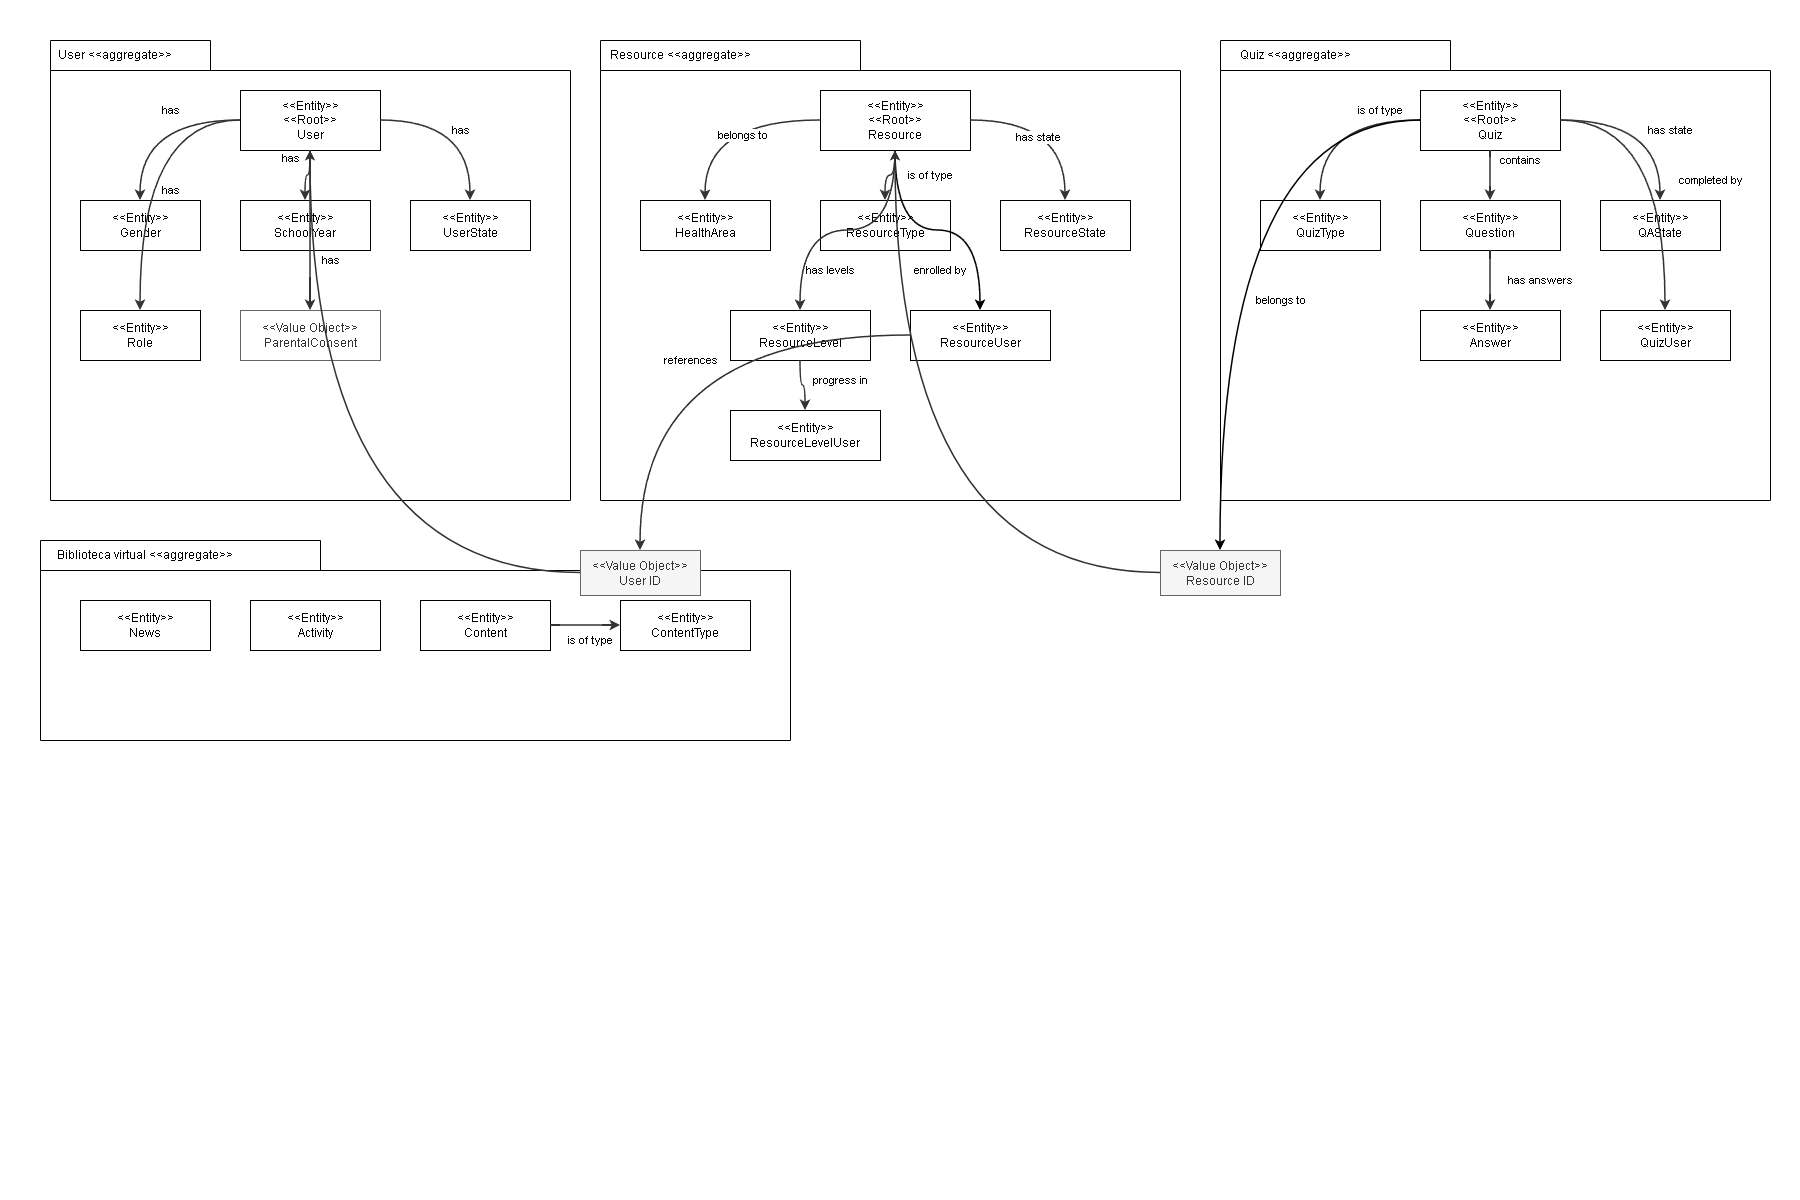

The diagram above was exported from draw.io. Its source (the exported page's mxGraphModel, read from the mxfile embedded in the PNG):
<mxGraphModel dx="774" dy="629" grid="1" gridSize="10" guides="1" tooltips="1" connect="1" arrows="1" fold="1" page="1" pageScale="1" pageWidth="1800" pageHeight="1200" math="0" shadow="0">
  <root>
    <mxCell id="0" />
    <mxCell id="1" parent="0" />
    <mxCell id="agg_user" parent="1" style="shape=folder;fontStyle=1;tabWidth=160;tabHeight=30;tabPosition=left;html=1;whiteSpace=wrap;verticalAlign=top;align=left;spacingLeft=10;spacingTop=5;fillColor=none;fontColor=light-dark(#FFFFFF,#000000);strokeColor=default;" value="" vertex="1">
      <mxGeometry height="460" width="520" x="50" y="40" as="geometry" />
    </mxCell>
    <mxCell id="u_root" parent="agg_user" style="rounded=0;whiteSpace=wrap;html=1;align=center;verticalAlign=middle;" value="&amp;lt;&amp;lt;Entity&amp;gt;&amp;gt;&lt;br&gt;&amp;lt;&amp;lt;Root&amp;gt;&amp;gt;&lt;br&gt;User" vertex="1">
      <mxGeometry height="60" width="140" x="190" y="50" as="geometry" />
    </mxCell>
    <mxCell id="u_gender" parent="agg_user" style="rounded=0;whiteSpace=wrap;html=1;fillColor=default;fontColor=#000000;strokeColor=default;align=center;verticalAlign=middle;" value="&amp;lt;&amp;lt;Entity&amp;gt;&amp;gt;&lt;br&gt;Gender" vertex="1">
      <mxGeometry height="50" width="120" x="30" y="160" as="geometry" />
    </mxCell>
    <mxCell id="u_school" parent="agg_user" style="rounded=0;whiteSpace=wrap;html=1;fillColor=default;fontColor=#000000;strokeColor=default;align=center;verticalAlign=middle;" value="&amp;lt;&amp;lt;Entity&amp;gt;&amp;gt;&lt;br&gt;SchoolYear" vertex="1">
      <mxGeometry height="50" width="130" x="190" y="160" as="geometry" />
    </mxCell>
    <mxCell id="u_state" parent="agg_user" style="rounded=0;whiteSpace=wrap;html=1;fillColor=default;fontColor=#000000;strokeColor=default;align=center;verticalAlign=middle;" value="&amp;lt;&amp;lt;Entity&amp;gt;&amp;gt;&lt;br&gt;UserState" vertex="1">
      <mxGeometry height="50" width="120" x="360" y="160" as="geometry" />
    </mxCell>
    <mxCell id="u_role" parent="agg_user" style="rounded=0;whiteSpace=wrap;html=1;fillColor=default;fontColor=#000000;strokeColor=default;align=center;verticalAlign=middle;" value="&amp;lt;&amp;lt;Entity&amp;gt;&amp;gt;&lt;br&gt;Role" vertex="1">
      <mxGeometry height="50" width="120" x="30" y="270" as="geometry" />
    </mxCell>
    <mxCell id="u_consent" parent="agg_user" style="rounded=0;whiteSpace=wrap;html=1;fillColor=default;fontColor=#333333;strokeColor=#666666;align=center;verticalAlign=middle;" value="&amp;lt;&amp;lt;Value Object&amp;gt;&amp;gt;&lt;br&gt;ParentalConsent" vertex="1">
      <mxGeometry height="50" width="140" x="190" y="270" as="geometry" />
    </mxCell>
    <mxCell id="agg_resource" parent="1" style="shape=folder;fontStyle=1;tabWidth=260;tabHeight=30;tabPosition=left;html=1;whiteSpace=wrap;fillColor=none;strokeColor=default;verticalAlign=top;align=left;spacingLeft=10;spacingTop=5;" value="" vertex="1">
      <mxGeometry height="460" width="580" x="600" y="40" as="geometry" />
    </mxCell>
    <mxCell id="r_root" parent="agg_resource" style="rounded=0;whiteSpace=wrap;html=1;align=center;verticalAlign=middle;" value="&amp;lt;&amp;lt;Entity&amp;gt;&amp;gt;&lt;br&gt;&amp;lt;&amp;lt;Root&amp;gt;&amp;gt;&lt;br&gt;Resource" vertex="1">
      <mxGeometry height="60" width="150" x="220" y="50" as="geometry" />
    </mxCell>
    <mxCell id="r_health" parent="agg_resource" style="rounded=0;whiteSpace=wrap;html=1;align=center;verticalAlign=middle;fillColor=default;" value="&amp;lt;&amp;lt;Entity&amp;gt;&amp;gt;&lt;br&gt;HealthArea" vertex="1">
      <mxGeometry height="50" width="130" x="40" y="160" as="geometry" />
    </mxCell>
    <mxCell id="r_type" parent="agg_resource" style="rounded=0;whiteSpace=wrap;html=1;fillColor=default;fontColor=#000000;strokeColor=default;align=center;verticalAlign=middle;" value="&amp;lt;&amp;lt;Entity&amp;gt;&amp;gt;&lt;br&gt;ResourceType" vertex="1">
      <mxGeometry height="50" width="130" x="220" y="160" as="geometry" />
    </mxCell>
    <mxCell id="r_state" parent="agg_resource" style="rounded=0;whiteSpace=wrap;html=1;fillColor=default;fontColor=#000000;strokeColor=default;align=center;verticalAlign=middle;" value="&amp;lt;&amp;lt;Entity&amp;gt;&amp;gt;&lt;br&gt;ResourceState" vertex="1">
      <mxGeometry height="50" width="130" x="400" y="160" as="geometry" />
    </mxCell>
    <mxCell id="r_level" parent="agg_resource" style="rounded=0;whiteSpace=wrap;html=1;fillColor=default;fontColor=#000000;strokeColor=default;align=center;verticalAlign=middle;" value="&amp;lt;&amp;lt;Entity&amp;gt;&amp;gt;&lt;br&gt;ResourceLevel" vertex="1">
      <mxGeometry height="50" width="140" x="130" y="270" as="geometry" />
    </mxCell>
    <mxCell id="r_user" parent="agg_resource" style="rounded=0;whiteSpace=wrap;html=1;fillColor=default;fontColor=#000000;strokeColor=default;align=center;verticalAlign=middle;" value="&amp;lt;&amp;lt;Entity&amp;gt;&amp;gt;&lt;br&gt;ResourceUser" vertex="1">
      <mxGeometry height="50" width="140" x="310" y="270" as="geometry" />
    </mxCell>
    <mxCell id="r_lvl_user" parent="agg_resource" style="rounded=0;whiteSpace=wrap;html=1;fillColor=default;fontColor=#000000;strokeColor=default;align=center;verticalAlign=middle;" value="&amp;lt;&amp;lt;Entity&amp;gt;&amp;gt;&lt;br&gt;ResourceLevelUser" vertex="1">
      <mxGeometry height="50" width="150" x="130" y="370" as="geometry" />
    </mxCell>
    <mxCell id="agg_quiz" parent="1" style="shape=folder;fontStyle=1;tabWidth=230;tabHeight=30;tabPosition=left;html=1;whiteSpace=wrap;fillColor=none;strokeColor=default;verticalAlign=top;align=left;spacingLeft=10;spacingTop=5;" value="" vertex="1">
      <mxGeometry height="460" width="550" x="1220" y="40" as="geometry" />
    </mxCell>
    <mxCell id="q_root" parent="agg_quiz" style="rounded=0;whiteSpace=wrap;html=1;align=center;verticalAlign=middle;" value="&amp;lt;&amp;lt;Entity&amp;gt;&amp;gt;&lt;br&gt;&amp;lt;&amp;lt;Root&amp;gt;&amp;gt;&lt;br&gt;Quiz" vertex="1">
      <mxGeometry height="60" width="140" x="200" y="50" as="geometry" />
    </mxCell>
    <mxCell id="q_type" parent="agg_quiz" style="rounded=0;whiteSpace=wrap;html=1;fillColor=default;fontColor=#000000;strokeColor=default;align=center;verticalAlign=middle;" value="&amp;lt;&amp;lt;Entity&amp;gt;&amp;gt;&lt;br&gt;QuizType" vertex="1">
      <mxGeometry height="50" width="120" x="40" y="160" as="geometry" />
    </mxCell>
    <mxCell id="q_state" parent="agg_quiz" style="rounded=0;whiteSpace=wrap;html=1;fillColor=default;fontColor=#000000;strokeColor=default;align=center;verticalAlign=middle;" value="&amp;lt;&amp;lt;Entity&amp;gt;&amp;gt;&lt;br&gt;QAState" vertex="1">
      <mxGeometry height="50" width="120" x="380" y="160" as="geometry" />
    </mxCell>
    <mxCell id="q_question" parent="agg_quiz" style="rounded=0;whiteSpace=wrap;html=1;fillColor=default;fontColor=#000000;strokeColor=default;align=center;verticalAlign=middle;" value="&amp;lt;&amp;lt;Entity&amp;gt;&amp;gt;&lt;br&gt;Question" vertex="1">
      <mxGeometry height="50" width="140" x="200" y="160" as="geometry" />
    </mxCell>
    <mxCell id="q_answer" parent="agg_quiz" style="rounded=0;whiteSpace=wrap;html=1;fillColor=default;fontColor=#000000;strokeColor=default;align=center;verticalAlign=middle;" value="&amp;lt;&amp;lt;Entity&amp;gt;&amp;gt;&lt;br&gt;Answer" vertex="1">
      <mxGeometry height="50" width="140" x="200" y="270" as="geometry" />
    </mxCell>
    <mxCell id="q_user" parent="agg_quiz" style="rounded=0;whiteSpace=wrap;html=1;fillColor=default;fontColor=#000000;strokeColor=default;align=center;verticalAlign=middle;" value="&amp;lt;&amp;lt;Entity&amp;gt;&amp;gt;&lt;br&gt;QuizUser" vertex="1">
      <mxGeometry height="50" width="130" x="380" y="270" as="geometry" />
    </mxCell>
    <mxCell id="agg_content" parent="1" style="shape=folder;fontStyle=1;tabWidth=280;tabHeight=30;tabPosition=left;html=1;whiteSpace=wrap;fillColor=none;strokeColor=default;verticalAlign=top;align=left;spacingLeft=10;spacingTop=5;" value="" vertex="1">
      <mxGeometry height="200" width="750" x="40" y="540" as="geometry" />
    </mxCell>
    <mxCell id="c_news" parent="agg_content" style="rounded=0;whiteSpace=wrap;html=1;fillColor=none;fontColor=#000000;strokeColor=default;align=center;verticalAlign=middle;" value="&amp;lt;&amp;lt;Entity&amp;gt;&amp;gt;&lt;br&gt;News" vertex="1">
      <mxGeometry height="50" width="130" x="40" y="60" as="geometry" />
    </mxCell>
    <mxCell id="c_activity" parent="agg_content" style="rounded=0;whiteSpace=wrap;html=1;fillColor=none;fontColor=#000000;strokeColor=default;align=center;verticalAlign=middle;" value="&amp;lt;&amp;lt;Entity&amp;gt;&amp;gt;&lt;br&gt;Activity" vertex="1">
      <mxGeometry height="50" width="130" x="210" y="60" as="geometry" />
    </mxCell>
    <mxCell id="c_content" parent="agg_content" style="rounded=0;whiteSpace=wrap;html=1;fillColor=none;fontColor=#000000;strokeColor=default;align=center;verticalAlign=middle;" value="&amp;lt;&amp;lt;Entity&amp;gt;&amp;gt;&lt;br&gt;Content" vertex="1">
      <mxGeometry height="50" width="130" x="380" y="60" as="geometry" />
    </mxCell>
    <mxCell id="c_type" parent="agg_content" style="rounded=0;whiteSpace=wrap;html=1;fillColor=none;fontColor=#000000;strokeColor=default;align=center;verticalAlign=middle;" value="&amp;lt;&amp;lt;Entity&amp;gt;&amp;gt;&lt;br&gt;ContentType" vertex="1">
      <mxGeometry height="50" width="130" x="580" y="60" as="geometry" />
    </mxCell>
    <mxCell id="2vyJC88wGN8R2tS5ndep-10" parent="agg_content" style="text;html=1;whiteSpace=wrap;strokeColor=none;fillColor=none;align=center;verticalAlign=middle;rounded=0;" value="Biblioteca virtual &amp;lt;&amp;lt;aggregate&amp;gt;&amp;gt;" vertex="1">
      <mxGeometry height="30" width="180" x="15" as="geometry" />
    </mxCell>
    <mxCell id="vo_user_id1" parent="1" style="rounded=0;whiteSpace=wrap;html=1;fillColor=#f5f5f5;fontColor=#333333;strokeColor=#666666;align=center;verticalAlign=middle;" value="&amp;lt;&amp;lt;Value Object&amp;gt;&amp;gt;&lt;br&gt;User ID" vertex="1">
      <mxGeometry height="45" width="120" x="580" y="550" as="geometry" />
    </mxCell>
    <mxCell id="vo_res_id1" parent="1" style="rounded=0;whiteSpace=wrap;html=1;fillColor=#f5f5f5;fontColor=#333333;strokeColor=#666666;align=center;verticalAlign=middle;" value="&amp;lt;&amp;lt;Value Object&amp;gt;&amp;gt;&lt;br&gt;Resource ID" vertex="1">
      <mxGeometry height="45" width="120" x="1160" y="550" as="geometry" />
    </mxCell>
    <mxCell id="e_u1" edge="1" parent="1" source="u_root" style="edgeStyle=orthogonalEdgeStyle;rounded=0;orthogonalLoop=1;jettySize=auto;html=1;strokeColor=#333333;strokeWidth=1.5;dashed=0;curved=1;curveGeometry=1;" target="u_gender" value="has">
      <mxGeometry relative="1" x="-0.1467" y="-23" as="geometry">
        <mxPoint x="2" y="-1" as="offset" />
      </mxGeometry>
    </mxCell>
    <mxCell id="e_u2" edge="1" parent="1" source="u_root" style="edgeStyle=orthogonalEdgeStyle;rounded=0;orthogonalLoop=1;jettySize=auto;html=1;strokeColor=#333333;strokeWidth=1.5;dashed=0;curved=1;curveGeometry=1;" target="u_school" value="has">
      <mxGeometry relative="1" x="-0.6364" y="-20" as="geometry">
        <mxPoint as="offset" />
      </mxGeometry>
    </mxCell>
    <mxCell id="e_u3" edge="1" parent="1" source="u_root" style="edgeStyle=orthogonalEdgeStyle;rounded=0;orthogonalLoop=1;jettySize=auto;html=1;strokeColor=#333333;strokeWidth=1.5;dashed=0;curved=1;curveGeometry=1;" target="u_state" value="has">
      <mxGeometry relative="1" x="0.0672" y="16" as="geometry">
        <mxPoint as="offset" />
      </mxGeometry>
    </mxCell>
    <mxCell id="e_u4" edge="1" parent="1" source="u_root" style="edgeStyle=orthogonalEdgeStyle;rounded=0;orthogonalLoop=1;jettySize=auto;html=1;strokeColor=#333333;strokeWidth=1.5;dashed=0;curved=1;curveGeometry=1;" target="u_role" value="has">
      <mxGeometry relative="1" x="-0.0545" y="14" as="geometry">
        <mxPoint x="-1" as="offset" />
      </mxGeometry>
    </mxCell>
    <mxCell id="e_u5" edge="1" parent="1" source="u_root" style="edgeStyle=orthogonalEdgeStyle;rounded=0;orthogonalLoop=1;jettySize=auto;html=1;strokeColor=#333333;strokeWidth=1.5;dashed=0;curved=1;curveGeometry=1;" target="u_consent" value="has">
      <mxGeometry relative="1" x="0.375" y="20" as="geometry">
        <mxPoint as="offset" />
      </mxGeometry>
    </mxCell>
    <mxCell id="e_r1" edge="1" parent="1" source="r_root" style="edgeStyle=orthogonalEdgeStyle;rounded=0;orthogonalLoop=1;jettySize=auto;html=1;strokeColor=#333333;strokeWidth=1.5;dashed=0;curved=1;curveGeometry=1;" target="r_health" value="belongs to">
      <mxGeometry relative="1" as="geometry" />
    </mxCell>
    <mxCell id="e_r2" edge="1" parent="1" source="r_root" style="edgeStyle=orthogonalEdgeStyle;rounded=0;orthogonalLoop=1;jettySize=auto;html=1;strokeColor=#333333;strokeWidth=1.5;dashed=0;curved=1;curveGeometry=1;" target="r_type" value="is of type">
      <mxGeometry relative="1" x="-0.2977" y="37" as="geometry">
        <mxPoint y="-2" as="offset" />
      </mxGeometry>
    </mxCell>
    <mxCell id="e_r3" edge="1" parent="1" source="r_root" style="edgeStyle=orthogonalEdgeStyle;rounded=0;orthogonalLoop=1;jettySize=auto;html=1;strokeColor=#333333;strokeWidth=1.5;dashed=0;curved=1;curveGeometry=1;" target="r_state" value="has state">
      <mxGeometry relative="1" as="geometry" />
    </mxCell>
    <mxCell id="e_r4" edge="1" parent="1" source="r_root" style="edgeStyle=orthogonalEdgeStyle;rounded=0;orthogonalLoop=1;jettySize=auto;html=1;strokeColor=#333333;strokeWidth=1.5;dashed=0;curved=1;curveGeometry=1;" target="r_level" value="has levels">
      <mxGeometry relative="1" x="0.5419" y="25" as="geometry">
        <mxPoint as="offset" />
      </mxGeometry>
    </mxCell>
    <mxCell id="e_r5" edge="1" parent="1" source="r_root" style="edgeStyle=orthogonalEdgeStyle;rounded=0;orthogonalLoop=1;jettySize=auto;html=1;strokeColor=default;strokeWidth=1.5;dashed=0;curved=1;curveGeometry=1;" target="r_user" value="enrolled by">
      <mxGeometry relative="1" x="0.4795" y="-35" as="geometry">
        <mxPoint as="offset" />
      </mxGeometry>
    </mxCell>
    <mxCell id="e_r6" edge="1" parent="1" source="r_level" style="edgeStyle=orthogonalEdgeStyle;rounded=0;orthogonalLoop=1;jettySize=auto;html=1;strokeColor=#333333;strokeWidth=1.5;dashed=0;curved=1;curveGeometry=1;" target="r_lvl_user" value="progress in">
      <mxGeometry relative="1" x="0.1141" y="37" as="geometry">
        <mxPoint as="offset" />
      </mxGeometry>
    </mxCell>
    <mxCell id="e_q1" edge="1" parent="1" source="q_root" style="edgeStyle=orthogonalEdgeStyle;rounded=0;orthogonalLoop=1;jettySize=auto;html=1;strokeColor=#333333;strokeWidth=1.5;dashed=0;curved=1;curveGeometry=1;" target="q_type" value="is of type">
      <mxGeometry relative="1" x="-0.4916" y="-14" as="geometry">
        <mxPoint as="offset" />
      </mxGeometry>
    </mxCell>
    <mxCell id="e_q2" edge="1" parent="1" source="q_root" style="edgeStyle=orthogonalEdgeStyle;rounded=0;orthogonalLoop=1;jettySize=auto;html=1;strokeColor=#333333;strokeWidth=1.5;dashed=0;curved=1;curveGeometry=1;" target="q_state" value="has state">
      <mxGeometry relative="1" x="0.2878" y="32" as="geometry">
        <mxPoint as="offset" />
      </mxGeometry>
    </mxCell>
    <mxCell id="e_q3" edge="1" parent="1" source="q_root" style="edgeStyle=orthogonalEdgeStyle;rounded=0;orthogonalLoop=1;jettySize=auto;html=1;strokeColor=#333333;strokeWidth=1.5;dashed=0;curved=1;curveGeometry=1;" target="q_question" value="contains">
      <mxGeometry relative="1" x="-0.6" y="30" as="geometry">
        <mxPoint as="offset" />
      </mxGeometry>
    </mxCell>
    <mxCell id="e_q4" edge="1" parent="1" source="q_question" style="edgeStyle=orthogonalEdgeStyle;rounded=0;orthogonalLoop=1;jettySize=auto;html=1;strokeColor=#333333;strokeWidth=1.5;dashed=0;curved=1;curveGeometry=1;" target="q_answer" value="has answers">
      <mxGeometry relative="1" y="50" as="geometry">
        <mxPoint as="offset" />
      </mxGeometry>
    </mxCell>
    <mxCell id="e_q5" edge="1" parent="1" source="q_root" style="edgeStyle=orthogonalEdgeStyle;rounded=0;orthogonalLoop=1;jettySize=auto;html=1;strokeColor=#333333;strokeWidth=1.5;dashed=0;curved=1;curveGeometry=1;" target="q_user" value="completed by">
      <mxGeometry relative="1" x="0.061" y="61" as="geometry">
        <mxPoint as="offset" />
      </mxGeometry>
    </mxCell>
    <mxCell id="e_c1" edge="1" parent="1" source="c_content" style="edgeStyle=orthogonalEdgeStyle;rounded=0;orthogonalLoop=1;jettySize=auto;html=1;strokeColor=#333333;strokeWidth=1.5;dashed=0;curved=1;curveGeometry=1;" target="c_type" value="is of type">
      <mxGeometry relative="1" x="0.1429" y="-15" as="geometry">
        <mxPoint as="offset" />
      </mxGeometry>
    </mxCell>
    <mxCell id="e_ext1" edge="1" parent="1" source="r_user" style="edgeStyle=orthogonalEdgeStyle;rounded=0;orthogonalLoop=1;jettySize=auto;html=1;strokeColor=#333333;strokeWidth=1.5;dashed=0;curved=1;curveGeometry=1;" target="vo_user_id1" value="references">
      <mxGeometry relative="1" x="0.0704" y="-34" as="geometry">
        <mxPoint as="offset" />
      </mxGeometry>
    </mxCell>
    <mxCell id="e_ext2" edge="1" parent="1" source="vo_user_id1" style="edgeStyle=orthogonalEdgeStyle;rounded=0;orthogonalLoop=1;jettySize=auto;html=1;strokeColor=#333333;strokeWidth=1.5;dashed=0;curved=1;curveGeometry=1;" target="u_root" value="">
      <mxGeometry relative="1" as="geometry" />
    </mxCell>
    <mxCell id="e_ext3" edge="1" parent="1" source="q_root" style="edgeStyle=orthogonalEdgeStyle;rounded=0;orthogonalLoop=1;jettySize=auto;html=1;strokeColor=default;strokeWidth=1.5;dashed=0;curved=1;curveGeometry=1;" target="vo_res_id1" value="belongs to">
      <mxGeometry relative="1" x="0.0084" y="34" as="geometry">
        <mxPoint as="offset" />
      </mxGeometry>
    </mxCell>
    <mxCell id="e_ext4" edge="1" parent="1" source="vo_res_id1" style="edgeStyle=orthogonalEdgeStyle;rounded=0;orthogonalLoop=1;jettySize=auto;html=1;strokeColor=#333333;strokeWidth=1.5;dashed=0;curved=1;curveGeometry=1;" target="r_root" value="">
      <mxGeometry relative="1" as="geometry" />
    </mxCell>
    <mxCell id="2vyJC88wGN8R2tS5ndep-7" parent="1" style="text;html=1;whiteSpace=wrap;strokeColor=none;fillColor=none;align=center;verticalAlign=middle;rounded=0;" value="User &amp;lt;&amp;lt;aggregate&amp;gt;&amp;gt;" vertex="1">
      <mxGeometry height="30" width="150" x="40" y="40" as="geometry" />
    </mxCell>
    <mxCell id="2vyJC88wGN8R2tS5ndep-8" parent="1" style="text;html=1;whiteSpace=wrap;strokeColor=none;fillColor=none;align=center;verticalAlign=middle;rounded=0;" value="Resource &amp;lt;&amp;lt;aggregate&amp;gt;&amp;gt;" vertex="1">
      <mxGeometry height="30" width="180" x="590" y="40" as="geometry" />
    </mxCell>
    <mxCell id="2vyJC88wGN8R2tS5ndep-9" parent="1" style="text;html=1;whiteSpace=wrap;strokeColor=none;fillColor=none;align=center;verticalAlign=middle;rounded=0;" value="Quiz &amp;lt;&amp;lt;aggregate&amp;gt;&amp;gt;" vertex="1">
      <mxGeometry height="30" width="170" x="1210" y="40" as="geometry" />
    </mxCell>
  </root>
</mxGraphModel>